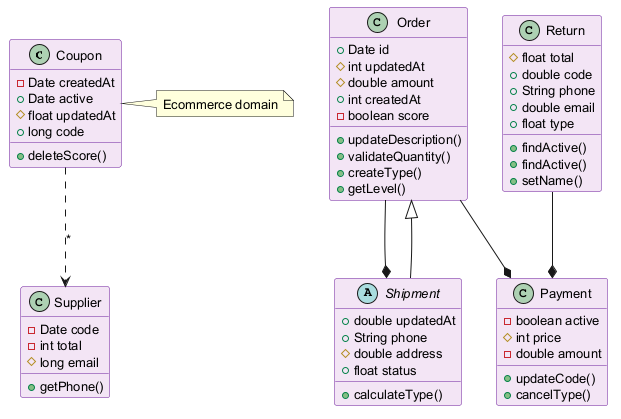

The diagram above was rendered by PlantUML. Its source (embedded in the PNG):
@startuml
skinparam backgroundColor #FFFFFF
skinparam classBackgroundColor #F3E5F5
skinparam classBorderColor #6A1B9A
skinparam defaultFontSize 13
class Coupon {
  -Date createdAt
  +Date active
  #float updatedAt
  +long code
  +deleteScore()
}
class Order {
  +Date id
  #int updatedAt
  #double amount
  +int createdAt
  -boolean score
  +updateDescription()
  +validateQuantity()
  +createType()
  +getLevel()
}
class Supplier {
  -Date code
  -int total
  #long email
  +getPhone()
}
class Payment {
  -boolean active
  #int price
  -double amount
  +updateCode()
  +cancelType()
}
class Return {
  #float total
  +double code
  +String phone
  +double email
  +float type
  +findActive()
  +findActive()
  +setName()
}
abstract class Shipment {
  +double updatedAt
  +String phone
  #double address
  +float status
  +calculateType()
}
Order --* Shipment
Return --* Payment
Order --* Payment
Coupon ..> Supplier : "*"
Shipment --|> Order
note right of Coupon : Ecommerce domain
@enduml